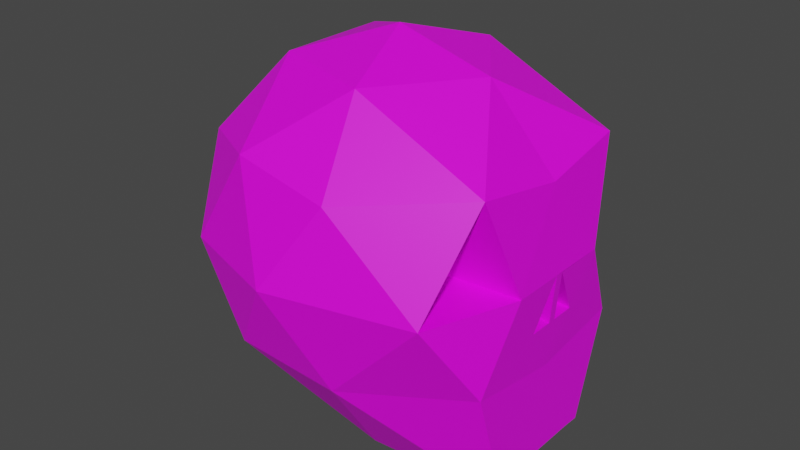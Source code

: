 # Source: skull_3d.blend  (saved by Blender 3.2.14; exported with 4.5.12 LTS)
import bpy
from mathutils import Matrix  # noqa: F401  (used for matrix-valued properties, if any)

bpy.ops.wm.read_factory_settings(use_empty=True)
scene = bpy.context.scene
scene.name = 'Scene'

# ---- collections
col_collection = bpy.data.collections.new('Collection'); scene.collection.children.link(col_collection)

# ---- images (referenced by path relative to the original .blend; pixels are not part of the script)
import os
ASSET_DIR = os.environ.get("B2B_ASSET_DIR", "")  # directory of the original .blend (textures are referenced by path, not embedded)
HERE = os.path.dirname(os.path.abspath(__file__))  # packed textures are extracted next to this script under _unpacked/

def load_image(name, relpath, width, height, colorspace="sRGB"):
    """Load a texture the original file referenced (path relative to the .blend, or extracted next to this script)."""
    p = next((c for c in (os.path.join(HERE, relpath), os.path.join(ASSET_DIR, relpath)) if relpath and os.path.exists(c)), "")
    if p:
        img = bpy.data.images.load(p, check_existing=True)
        img.name = name
    else:  # same state as the original file: an image datablock whose file is absent (Cycles renders it pink)
        img = bpy.data.images.new(name, width, height)
        img.source = "FILE"
        img.filepath = "//" + (relpath or name)
    img.colorspace_settings.name = colorspace
    return img
img_icosphere_base_color = load_image('Icosphere Base Color', 'skull_color.png', 1024, 1024, 'sRGB')

# ---- materials (node trees are filled in below, after node groups)
mat_material_001 = bpy.data.materials.new('Material.001')
mat_material_001.use_transparent_shadow = False

# ---- material node trees
mat_material_001.use_nodes = True; mat_material_001.node_tree.nodes.clear()
_N = mat_material_001.node_tree.nodes; _L = mat_material_001.node_tree.links
n0 = _N.new('ShaderNodeBsdfPrincipled'); n0.name = 'Principled BSDF'; n0.location = (10, 300)
n0.distribution = 'GGX'
n0.subsurface_method = 'RANDOM_WALK_SKIN'
n0.inputs[3].default_value = 1.45
n0.inputs[27].default_value = (0.0, 0.0, 0.0, 1.0)
n0.inputs[28].default_value = 1.0
n1 = _N.new('ShaderNodeOutputMaterial'); n1.name = 'Material Output'; n1.location = (300, 300)
n2 = _N.new('ShaderNodeTexImage'); n2.name = 'Image Texture'; n2.location = (-280, 280)
n2.image = img_icosphere_base_color
_L.new(n0.outputs[0], n1.inputs[0])
_L.new(n2.outputs[0], n0.inputs[0])
n1.is_active_output = True

# ---- world
world_world = bpy.data.worlds.new('World'); scene.world = world_world
world_world.use_nodes = True; world_world.node_tree.nodes.clear()
_N = world_world.node_tree.nodes; _L = world_world.node_tree.links
n0 = _N.new('ShaderNodeOutputWorld'); n0.name = 'World Output'; n0.location = (300, 300)
n1 = _N.new('ShaderNodeBackground'); n1.name = 'Background'; n1.location = (10, 300)
n1.inputs[0].default_value = (0.05088, 0.05088, 0.05088, 1.0)
_L.new(n1.outputs[0], n0.inputs[0])
n0.is_active_output = True
world_world.color = (0.05088, 0.05088, 0.05088)
world_world.use_sun_shadow = False
world_world.sun_shadow_jitter_overblur = 0.0

# ---- meshes
me_icosphere = bpy.data.meshes.new('Icosphere')
me_icosphere.from_pydata([(0.255, 0.0, -1.0), (0.9057, -0.5257, -0.4472), (-0.2764, -0.8506, -0.4472), (-0.8944, 0.0, -0.4472), (-0.2764, 0.8506, -0.4472), (0.9057, 0.5257, -0.4472), (0.2764, -0.8506, 0.4472), (-0.7236, -0.5257, 0.4472), (-0.7236, 0.5257, 0.4472), (0.2764, 0.8506, 0.4472), (0.8944, 0.0, 0.4472), (0.0, 0.0, 1.0), (0.255, -0.5, -1.0), (0.2629, -0.809, -0.5257), (0.9057, 0.0, -0.5257), (-0.5257, 0.0, -0.8507), (-0.6882, -0.5, -0.5257), (0.255, 0.5, -1.0), (-0.6882, 0.5, -0.5257), (0.2629, 0.809, -0.5257), (0.9511, -0.309, 0.0), (0.9511, 0.309, 0.0), (0.0, -1.0, 0.0), (0.7698, -0.809, 0.0), (-0.9511, -0.309, 0.0), (-0.5878, -0.809, 0.0), (-0.5878, 0.809, 0.0), (-0.9511, 0.309, 0.0), (0.5878, 0.809, 0.0), (0.0, 1.0, 0.0), (0.8702, -0.5, 0.5257), (-0.2629, -0.809, 0.5257), (-0.8506, 0.0, 0.5257), (-0.2629, 0.809, 0.5257), (0.8702, 0.5, 0.5257), (0.1625, -0.5, 0.8507), (0.5257, 0.0, 0.8507), (-0.4253, -0.309, 0.8507), (-0.4253, 0.309, 0.8507), (0.1625, 0.5, 0.8507), (0.6071, 0.2608, 0.01341), (0.5263, 0.4518, 0.5391), (0.2438, 0.7608, 0.01341), (0.4259, -0.8572, 0.01341), (0.5263, -0.5482, 0.5391), (0.6071, -0.3572, 0.01341), (0.9284, -0.1545, -0.2629), (0.9284, 0.1532, -0.2629), (0.9511, -0.02191, 0.0), (0.7955, -0.02197, 0.01343), (0.9511, -0.02191, 0.0), (0.9284, -0.02352, -0.2629), (0.9511, 0.02261, -0.001272), (0.9284, 0.021, -0.2641), (0.7728, -0.1546, -0.2494), (0.7728, -0.02359, -0.2494), (0.7955, 0.02255, 0.01216), (0.7728, 0.02093, -0.2507), (0.7728, 0.1532, -0.2494), (0.7884, -0.2533, -1.122), (0.9057, -0.2494, -1.029), (0.9057, -0.3445, -1.034), (0.8303, -0.3677, -1.076), (0.7929, -0.3421, -1.123), (0.9057, 0.2494, -1.029), (0.7884, 0.2533, -1.122), (0.7929, 0.3421, -1.123), (0.8303, 0.3677, -1.076), (0.9057, 0.3445, -1.034)], [(46, 48)], [(12, 63, 62, 13), (14, 60, 64), (0, 12, 15), (0, 15, 17), (68, 67, 19, 5), (1, 14, 46, 20), (2, 13, 22), (3, 16, 24), (4, 18, 26), (5, 19, 28), (1, 20, 23), (2, 22, 25), (3, 24, 27), (4, 26, 29), (5, 28, 21), (6, 30, 35), (7, 31, 37), (8, 32, 38), (9, 33, 39), (10, 34, 36), (36, 39, 11), (36, 34, 39), (34, 9, 39), (39, 38, 11), (39, 33, 38), (33, 8, 38), (38, 37, 11), (38, 32, 37), (32, 7, 37), (37, 35, 11), (37, 31, 35), (31, 6, 35), (35, 36, 11), (35, 30, 36), (30, 10, 36), (21, 34, 10), (28, 34, 41, 42), (28, 9, 34), (29, 33, 9), (29, 26, 33), (26, 8, 33), (27, 32, 8), (27, 24, 32), (24, 7, 32), (25, 31, 7), (25, 22, 31), (22, 6, 31), (23, 30, 6), (23, 20, 45, 43), (20, 10, 30), (28, 29, 9), (28, 19, 29), (19, 4, 29), (26, 27, 8), (26, 18, 27), (18, 3, 27), (24, 25, 7), (24, 16, 25), (16, 2, 25), (22, 23, 6), (22, 13, 23), (13, 1, 23), (20, 48, 21, 10), (46, 50, 20), (52, 50, 51, 53), (67, 66, 17, 19), (17, 4, 19), (17, 18, 4), (17, 15, 18), (15, 3, 18), (15, 16, 3), (15, 12, 16), (12, 2, 16), (0, 17, 66, 65), (0, 59, 63, 12), (1, 61, 60, 14), (12, 13, 2), (14, 64, 68, 5), (59, 0, 65), (40, 42, 41), (43, 45, 44), (34, 21, 40, 41), (20, 30, 44, 45), (21, 28, 42, 40), (30, 23, 43, 44), (5, 21, 47, 14), (52, 53, 57, 56), (47, 21, 52), (46, 14, 47, 53, 51), (53, 47, 58, 57), (56, 57, 58), (54, 55, 49), (46, 51, 55, 54), (50, 46, 54, 49), (47, 52, 56, 58), (51, 50, 49, 55), (59, 60, 61, 62, 63), (64, 65, 66, 67, 68), (64, 60, 59, 65), (62, 61, 1, 13)])
_uv = me_icosphere.uv_layers.new(name='UVMap')
_uv.uv.foreach_set('vector', [0.2032, 0.03018, 0.3243, 0.0, 0.3321, 0.009691, 0.1998, 0.1302, 0.8079, 0.5771, 0.9189, 0.5222, 0.9189, 0.632, 0.5696, 0.1397, 0.6692, 0.1837, 0.4958, 0.2964, 0.5696, 0.1397, 0.4958, 0.2964, 0.4699, 0.09573, 0.3496, 0.4172, 0.3673, 0.409, 0.5089, 0.5466, 0.355, 0.5523, 0.7906, 0.4613, 0.8079, 0.5771, 0.75, 0.5433, 0.692, 0.5095, 0.08141, 0.1521, 0.1998, 0.1302, 0.141, 0.2458, 0.8933, 0.05716, 0.9965, 0.1084, 0.9025, 0.1697, 0.625, 0.563, 0.692, 0.5265, 0.6843, 0.6554, 0.355, 0.5523, 0.5089, 0.5466, 0.4352, 0.661, 0.7906, 0.4613, 0.692, 0.5095, 0.6921, 0.3974, 0.08141, 0.1521, 0.141, 0.2458, 0.01807, 0.254, 0.8933, 0.05716, 0.9025, 0.1697, 0.7849, 0.1027, 0.625, 0.563, 0.6843, 0.6554, 0.5712, 0.6678, 0.0703, 0.8435, 0.1689, 0.7848, 0.1689, 0.8909, 0.2092, 0.3434, 0.3496, 0.3597, 0.1975, 0.438, 0.8933, 0.288, 0.937, 0.3587, 0.8062, 0.3552, 0.6932, 0.1741, 0.7849, 0.2384, 0.6886, 0.2883, 0.1026, 0.4555, 0.221, 0.438, 0.1658, 0.529, 0.01354, 0.6691, 0.0, 0.5614, 0.1135, 0.6545, 0.1135, 0.6545, 0.1658, 0.529, 0.2313, 0.6294, 0.1135, 0.6545, 0.0, 0.5614, 0.1658, 0.529, 0.0, 0.5614, 0.1026, 0.4555, 0.1658, 0.529, 0.1658, 0.529, 0.2967, 0.5402, 0.2313, 0.6294, 0.1658, 0.529, 0.221, 0.438, 0.2967, 0.5402, 0.221, 0.438, 0.3252, 0.4746, 0.2967, 0.5402, 0.2967, 0.5402, 0.3252, 0.6727, 0.2313, 0.6294, 0.6886, 0.2883, 0.7849, 0.2384, 0.8062, 0.3552, 0.7849, 0.2384, 0.8933, 0.288, 0.8062, 0.3552, 0.3252, 0.6727, 0.212, 0.7433, 0.2313, 0.6294, 0.3252, 0.6727, 0.2958, 0.7848, 0.212, 0.7433, 0.09316, 0.3665, 0.2092, 0.3434, 0.1975, 0.438, 0.212, 0.7433, 0.1135, 0.6545, 0.2313, 0.6294, 0.212, 0.7433, 0.04623, 0.7758, 0.1135, 0.6545, 0.04623, 0.7758, 0.01354, 0.6691, 0.1135, 0.6545, 0.692, 0.734, 0.8079, 0.6928, 0.7906, 0.8027, 0.0703, 0.8153, 0.0703, 0.9381, 0.0, 0.9076, 0.0, 0.7848, 0.4352, 0.661, 0.4995, 0.7576, 0.3519, 0.7597, 0.5712, 0.6678, 0.6106, 0.7697, 0.4995, 0.7576, 0.5712, 0.6678, 0.6843, 0.6554, 0.6106, 0.7697, 0.6843, 0.6554, 0.692, 0.7364, 0.6106, 0.7697, 0.7849, 0.1027, 0.7849, 0.2384, 0.6932, 0.1741, 0.7849, 0.1027, 0.9025, 0.1697, 0.7849, 0.2384, 0.9025, 0.1697, 0.8933, 0.288, 0.7849, 0.2384, 0.01807, 0.254, 0.09316, 0.3665, 0.0, 0.3574, 0.01807, 0.254, 0.141, 0.2458, 0.09316, 0.3665, 0.141, 0.2458, 0.2092, 0.3434, 0.09316, 0.3665, 0.3147, 0.2409, 0.3496, 0.3597, 0.2092, 0.3434, 0.2358, 0.8182, 0.2358, 0.9335, 0.1689, 0.9001, 0.1689, 0.7848, 0.692, 0.8701, 0.7906, 0.8027, 0.8079, 0.913, 0.4352, 0.661, 0.5712, 0.6678, 0.4995, 0.7576, 0.4352, 0.661, 0.5089, 0.5466, 0.5712, 0.6678, 0.5089, 0.5466, 0.625, 0.563, 0.5712, 0.6678, 0.6886, 0.06871, 0.7849, 0.1027, 0.6932, 0.1741, 0.6886, 0.06871, 0.8062, 0.0, 0.7849, 0.1027, 0.8062, 0.0, 0.8933, 0.05716, 0.7849, 0.1027, 0.9025, 0.1697, 0.9965, 0.2441, 0.8933, 0.288, 0.9025, 0.1697, 0.9965, 0.1084, 0.9965, 0.2441, 0.0008717, 0.1435, 0.08141, 0.1521, 0.01807, 0.254, 0.141, 0.2458, 0.3147, 0.2409, 0.2092, 0.3434, 0.141, 0.2458, 0.1998, 0.1302, 0.3147, 0.2409, 0.1998, 0.1302, 0.349, 0.1451, 0.3147, 0.2409, 0.692, 0.8701, 0.692, 0.8069, 0.692, 0.734, 0.7906, 0.8027, 0.75, 0.5433, 0.692, 0.5727, 0.692, 0.5095, 0.6923, 0.5825, 0.692, 0.5727, 0.75, 0.5721, 0.7502, 0.5819, 0.3673, 0.409, 0.3741, 0.3974, 0.4965, 0.4292, 0.5089, 0.5466, 0.4965, 0.4292, 0.625, 0.563, 0.5089, 0.5466, 0.4699, 0.09573, 0.3806, 0.3089, 0.3496, 0.2081, 0.4699, 0.09573, 0.4958, 0.2964, 0.3806, 0.3089, 0.4958, 0.2964, 0.4608, 0.3974, 0.3806, 0.3089, 0.4958, 0.2964, 0.5799, 0.3968, 0.4608, 0.3974, 0.4958, 0.2964, 0.6692, 0.1837, 0.5799, 0.3968, 0.6692, 0.1837, 0.6886, 0.3578, 0.5799, 0.3968, 0.5696, 0.1397, 0.4699, 0.09573, 0.5522, 0.0, 0.5695, 0.008731, 0.5696, 0.1397, 0.6705, 0.05329, 0.6886, 0.06018, 0.6692, 0.1837, 0.7906, 0.4613, 0.92, 0.5012, 0.9189, 0.5222, 0.8079, 0.5771, 0.2032, 0.03018, 0.1998, 0.1302, 0.08141, 0.1521, 0.8079, 0.5771, 0.9189, 0.632, 0.92, 0.6529, 0.7906, 0.6928, 0.6705, 0.05329, 0.5696, 0.1397, 0.5695, 0.008731, 0.9303, 0.7627, 0.9051, 0.8693, 0.8079, 0.7843, 0.5744, 0.8857, 0.4623, 0.8857, 0.5052, 0.7697, 0.8079, 0.7144, 0.9303, 0.6928, 0.9303, 0.7627, 0.8079, 0.7843, 0.2358, 0.9183, 0.2358, 0.8029, 0.3102, 0.7848, 0.3102, 0.9002, 0.5744, 0.9408, 0.5744, 0.8048, 0.6404, 0.7697, 0.6404, 0.9058, 1.0, 0.6928, 1.0, 0.8219, 0.9303, 0.8272, 0.9303, 0.6982, 0.4623, 0.7697, 0.3583, 0.8011, 0.4103, 0.8441, 0.4623, 0.8866, 0.3102, 0.9022, 0.3102, 0.8451, 0.3431, 0.8431, 0.3431, 0.9002, 0.4103, 0.8441, 0.3583, 0.8011, 0.3496, 0.8632, 0.75, 0.5433, 0.8079, 0.5771, 0.75, 0.6111, 0.7502, 0.5819, 0.75, 0.5721, 0.7175, 0.3933, 0.6886, 0.3927, 0.6886, 0.3587, 0.7175, 0.3593, 0.8358, 0.8693, 0.837, 0.9273, 0.8079, 0.9273, 0.8627, 0.9343, 0.837, 0.9213, 0.8627, 0.8693, 0.7463, 0.3932, 0.7175, 0.3927, 0.7175, 0.3587, 0.7463, 0.3592, 0.6732, 0.7722, 0.6732, 0.8354, 0.6404, 0.8329, 0.6404, 0.7697, 0.6404, 0.8935, 0.6404, 0.8379, 0.6745, 0.8354, 0.6745, 0.8911, 0.3444, 0.7848, 0.3444, 0.8428, 0.3102, 0.8431, 0.3102, 0.7851, 0.9395, 0.52, 0.9189, 0.5222, 0.92, 0.5012, 0.9293, 0.4953, 0.9397, 0.5005, 0.9189, 0.632, 0.9395, 0.6316, 0.9397, 0.6512, 0.9293, 0.6572, 0.92, 0.6529, 0.9189, 0.632, 0.9189, 0.5222, 0.9395, 0.52, 0.9395, 0.6316, 0.3321, 0.009691, 0.3496, 0.01847, 0.349, 0.1451, 0.1998, 0.1302])
me_icosphere.materials.append(mat_material_001)
me_icosphere.update()

# ---- objects
ob_icosphere = bpy.data.objects.new('Icosphere', me_icosphere)

# ---- transforms, parenting, visibility, modifiers, constraints
ob_icosphere.location = (0.0, 0.0, 0.0)

# ---- collection membership
col_collection.objects.link(ob_icosphere)

# ---- scene / render settings (as saved in the file)
scene.frame_start = 1; scene.frame_end = 250; scene.frame_set(1)
scene.render.engine = 'BLENDER_EEVEE_NEXT'
scene.cycles.sampling_pattern = 'TABULATED_SOBOL'
scene.cycles.use_light_tree = False
scene.view_settings.view_transform = 'Filmic'
bpy.context.view_layer.update()

# ---- added for rendering (the .blend has no active camera and no usable light): camera, sun
cam_auto = bpy.data.cameras.new('AutoCamera')
cam_auto.lens = 50.0
cam_auto.sensor_width = 36.0
cam_auto.clip_end = 1000.0
ob_auto_camera = bpy.data.objects.new('AutoCamera', cam_auto)
scene.collection.objects.link(ob_auto_camera)
ob_auto_camera.location = (3.22197, -3.86636, 2.51588)
ob_auto_camera.rotation_euler = (1.09748, -7.21219e-08, 0.694738)
scene.camera = ob_auto_camera
light_auto_sun = bpy.data.lights.new('AutoSun', 'SUN')
light_auto_sun.energy = 3.0
light_auto_sun.angle = 0.0523599
ob_auto_sun = bpy.data.objects.new('AutoSun', light_auto_sun)
scene.collection.objects.link(ob_auto_sun)
ob_auto_sun.rotation_euler = (0.872665, 0.174533, 0.523599)
bpy.context.view_layer.update()

